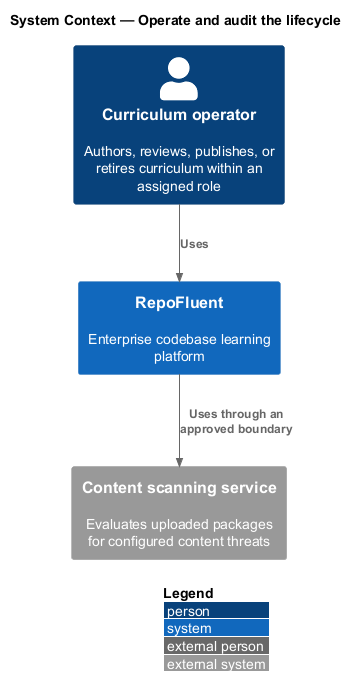

The diagram above was rendered by PlantUML. Its source (embedded in the PNG):
@startuml
!include <C4/C4_Context>
LAYOUT_WITH_LEGEND()
title System Context — Operate and audit the lifecycle

Person(actor, "Curriculum operator", "Authors, reviews, publishes, or retires curriculum within an assigned role")
System(repofluent, "RepoFluent", "Enterprise codebase learning platform")
System_Ext(dependency, "Content scanning service", "Evaluates uploaded packages for configured content threats")

Rel(actor, repofluent, "Uses")
Rel(repofluent, dependency, "Uses through an approved boundary")
@enduml